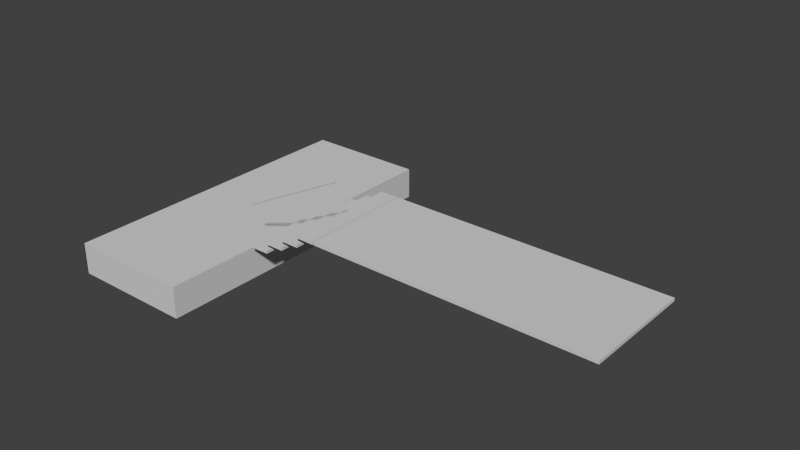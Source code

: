 # Source: stair_bauzil.blend  (saved by Blender 2.75.0; exported with 4.5.12 LTS)
import bpy
from mathutils import Matrix  # noqa: F401  (used for matrix-valued properties, if any)

bpy.ops.wm.read_factory_settings(use_empty=True)
scene = bpy.context.scene
scene.name = 'Scene'

# ---- collections
col_collection_1 = bpy.data.collections.new('Collection 1'); scene.collection.children.link(col_collection_1)

# ---- materials (node trees are filled in below, after node groups)
mat_none_001 = bpy.data.materials.new('None.001')
mat_none_001.alpha_threshold = 0.0
mat_none_001.use_transparent_shadow = False
mat_none_001.diffuse_color = (0.64, 0.64, 0.64, 1.0)
mat_none_001.specular_color = (0.8, 0.8, 0.8)
mat_none_001.roughness = 0.5
mat_none_001.specular_intensity = 1.0
mat_none_000 = bpy.data.materials.new('None.000')
mat_none_000.alpha_threshold = 0.0
mat_none_000.use_transparent_shadow = False
mat_none_000.diffuse_color = (0.64, 0.64, 0.64, 1.0)
mat_none_000.specular_color = (0.8, 0.8, 0.8)
mat_none_000.roughness = 0.5
mat_none_000.specular_intensity = 1.0

# ---- material node trees

# ---- world
world_world = bpy.data.worlds.new('World'); scene.world = world_world
world_world.color = (0.05088, 0.05088, 0.05088)
world_world.use_sun_shadow = False
world_world.sun_shadow_jitter_overblur = 0.0
world_world.cycles.sampling_method = 'MANUAL'
world_world.cycles.sample_map_resolution = 256

# ---- meshes
me_cube_002_cube_000 = bpy.data.meshes.new('Cube.002_Cube.000')
me_cube_002_cube_000.from_pydata([(-0.15, -0.025, 0.884), (-0.15, -0.025, -0.884), (0.15, -0.025, -0.884), (-0.15, 0.025, 0.884), (0.15, 0.025, 0.884), (0.15, 0.025, -0.884), (-0.15, 0.025, -0.884), (0.15, -0.025, 0.884)], [], [(0, 1, 2), (3, 4, 5), (3, 6, 1), (6, 5, 2), (2, 5, 4), (0, 7, 4), (7, 0, 2), (6, 3, 5), (0, 3, 1), (1, 6, 2), (7, 2, 4), (3, 0, 4)])
me_cube_002_cube_000.polygons.foreach_set('use_smooth', [True] * 12)
_k = set([(0, 1), (0, 3), (0, 7), (1, 2), (1, 6), (2, 5), (2, 7), (3, 4), (3, 6), (4, 5), (4, 7), (5, 6)])
me_cube_002_cube_000.attributes.new('sharp_edge', 'BOOLEAN', 'EDGE').data.foreach_set('value', [ (min(e.vertices), max(e.vertices)) in _k for e in me_cube_002_cube_000.edges])
me_cube_002_cube_000.materials.append(mat_none_001)
me_cube_002_cube_000.use_remesh_preserve_volume = False
me_cube_002_cube_000.use_remesh_preserve_attributes = False
me_cube_002_cube_000.use_mirror_vertex_groups = False
me_cube_002_cube_000.update()
me_cube_002_cube_000.normals_split_custom_set([tuple(v) for v in zip(*[iter([0.0, -1.0, 0.0, 0.0, -1.0, 0.0, 0.0, -1.0, 0.0, 0.0, 1.0, 0.0, 0.0, 1.0, 0.0, 0.0, 1.0, 0.0, -1.0, 9.707e-09, 0.0, -1.0, 5.394e-07, 0.0, -1.0, 5.297e-07, 0.0, 3.133e-07, -1.707e-05, -1.0, 2.98e-06, 0.0, -1.0, 2.667e-06, -2.005e-06, -1.0, 1.0, -1.213e-08, 0.0, 1.0, 0.0, 0.0, 1.0, -6.621e-07, 0.0, -3.133e-07, 2.005e-06, 1.0, -2.98e-06, 1.907e-05, 1.0, -2.667e-06, 1.707e-05, 1.0, 0.0, -1.0, 0.0, 0.0, -1.0, 0.0, 0.0, -1.0, 0.0, 0.0, 1.0, 0.0, 0.0, 1.0, 0.0, 0.0, 1.0, 0.0, -1.0, 0.0, 0.0, -1.0, 9.707e-09, 0.0, -1.0, 5.297e-07, 0.0, 0.0, -1.907e-05, -1.0, 3.133e-07, -1.707e-05, -1.0, 2.667e-06, -2.005e-06, -1.0, 1.0, -6.743e-07, 0.0, 1.0, -1.213e-08, 0.0, 1.0, -6.621e-07, 0.0, 0.0, 0.0, 1.0, -3.133e-07, 2.005e-06, 1.0, -2.667e-06, 1.707e-05, 1.0])] * 3)])
me_cube_001_cube_000 = bpy.data.meshes.new('Cube.001_Cube.000')
me_cube_001_cube_000.from_pydata([(-0.15, -0.025, 0.884), (-0.15, -0.025, -0.884), (0.15, -0.025, -0.884), (-0.15, 0.025, 0.884), (0.15, 0.025, 0.884), (0.15, 0.025, -0.884), (-0.15, 0.025, -0.884), (0.15, -0.025, 0.884)], [], [(0, 1, 2), (3, 4, 5), (3, 6, 1), (6, 5, 2), (2, 5, 4), (0, 7, 4), (7, 0, 2), (6, 3, 5), (0, 3, 1), (1, 6, 2), (7, 2, 4), (3, 0, 4)])
me_cube_001_cube_000.polygons.foreach_set('use_smooth', [True] * 12)
_k = set([(0, 1), (0, 3), (0, 7), (1, 2), (1, 6), (2, 5), (2, 7), (3, 4), (3, 6), (4, 5), (4, 7), (5, 6)])
me_cube_001_cube_000.attributes.new('sharp_edge', 'BOOLEAN', 'EDGE').data.foreach_set('value', [ (min(e.vertices), max(e.vertices)) in _k for e in me_cube_001_cube_000.edges])
me_cube_001_cube_000.materials.append(mat_none_001)
me_cube_001_cube_000.use_remesh_preserve_volume = False
me_cube_001_cube_000.use_remesh_preserve_attributes = False
me_cube_001_cube_000.use_mirror_vertex_groups = False
me_cube_001_cube_000.update()
me_cube_001_cube_000.normals_split_custom_set([tuple(v) for v in zip(*[iter([0.0, -1.0, 0.0, 0.0, -1.0, 0.0, 0.0, -1.0, 0.0, 0.0, 1.0, 0.0, 0.0, 1.0, 0.0, 0.0, 1.0, 0.0, -1.0, 9.707e-09, 0.0, -1.0, 5.394e-07, 0.0, -1.0, 5.297e-07, 0.0, 3.133e-07, -1.707e-05, -1.0, 2.98e-06, 0.0, -1.0, 2.667e-06, -2.005e-06, -1.0, 1.0, -1.213e-08, 0.0, 1.0, 0.0, 0.0, 1.0, -6.621e-07, 0.0, -3.133e-07, 2.005e-06, 1.0, -2.98e-06, 1.907e-05, 1.0, -2.667e-06, 1.707e-05, 1.0, 0.0, -1.0, 0.0, 0.0, -1.0, 0.0, 0.0, -1.0, 0.0, 0.0, 1.0, 0.0, 0.0, 1.0, 0.0, 0.0, 1.0, 0.0, -1.0, 0.0, 0.0, -1.0, 9.707e-09, 0.0, -1.0, 5.297e-07, 0.0, 0.0, -1.907e-05, -1.0, 3.133e-07, -1.707e-05, -1.0, 2.667e-06, -2.005e-06, -1.0, 1.0, -6.743e-07, 0.0, 1.0, -1.213e-08, 0.0, 1.0, -6.621e-07, 0.0, 0.0, 0.0, 1.0, -3.133e-07, 2.005e-06, 1.0, -2.667e-06, 1.707e-05, 1.0])] * 3)])
me_cube_004_cube_000 = bpy.data.meshes.new('Cube.004_Cube.000')
me_cube_004_cube_000.from_pydata([(-0.8108, -0.4131, -0.025), (-0.8108, -0.4131, 0.025), (0.8108, 0.4131, 0.025), (0.8108, 0.4131, -0.025)], [], [(0, 1, 2), (3, 0, 2)])
me_cube_004_cube_000.polygons.foreach_set('use_smooth', [True] * 2)
_k = set([(0, 1), (0, 3), (1, 2), (2, 3)])
me_cube_004_cube_000.attributes.new('sharp_edge', 'BOOLEAN', 'EDGE').data.foreach_set('value', [ (min(e.vertices), max(e.vertices)) in _k for e in me_cube_004_cube_000.edges])
me_cube_004_cube_000.materials.append(mat_none_001)
me_cube_004_cube_000.use_remesh_preserve_volume = False
me_cube_004_cube_000.use_remesh_preserve_attributes = False
me_cube_004_cube_000.use_mirror_vertex_groups = False
me_cube_004_cube_000.update()
me_cube_004_cube_000.normals_split_custom_set([tuple(v) for v in zip(*[iter([-0.454, 0.891, 3.649e-05, -0.454, 0.891, 3.68e-05, -0.454, 0.891, 1.943e-05, -0.454, 0.891, 1.912e-05, -0.454, 0.891, 3.649e-05, -0.454, 0.891, 1.943e-05])] * 3)])
me_ground_001 = bpy.data.meshes.new('Ground.001')
me_ground_001.from_pydata([(2.5, 2e-06, -2.5), (2.5, -0.5, -2.5), (-2.5, -0.5, -2.5), (-2.5, 2e-06, -2.5), (2.5, -0.5, 2.5), (2.5, -6e-06, 2.5), (-2.5, -6e-06, 2.5), (-2.5, -0.5, 2.5)], [], [(0, 1, 2), (3, 0, 2), (4, 5, 6), (6, 7, 4), (4, 7, 2), (2, 1, 4), (5, 4, 1), (1, 0, 5), (5, 0, 6), (0, 3, 6), (7, 6, 3), (3, 2, 7)])
me_ground_001.polygons.foreach_set('use_smooth', [True] * 12)
_k = set([(0, 1), (0, 3), (0, 5), (1, 2), (1, 4), (2, 3), (2, 7), (3, 6), (4, 5), (4, 7), (5, 6), (6, 7)])
me_ground_001.attributes.new('sharp_edge', 'BOOLEAN', 'EDGE').data.foreach_set('value', [ (min(e.vertices), max(e.vertices)) in _k for e in me_ground_001.edges])
me_ground_001.materials.append(mat_none_001)
me_ground_001.use_remesh_preserve_volume = False
me_ground_001.use_remesh_preserve_attributes = False
me_ground_001.use_mirror_vertex_groups = False
me_ground_001.update()
me_ground_001.normals_split_custom_set([tuple(v) for v in zip(*[iter([0.0, 0.0, -1.0, 0.0, 0.0, -1.0, 0.0, 0.0, -1.0, 0.0, 0.0, -1.0, 0.0, 0.0, -1.0, 0.0, 0.0, -1.0, 0.0, 0.0, 1.0, 0.0, 0.0, 1.0, 0.0, 0.0, 1.0, 0.0, 0.0, 1.0, 0.0, 0.0, 1.0, 0.0, 0.0, 1.0, 0.0, -1.0, 0.0, 0.0, -1.0, 0.0, 0.0, -1.0, 0.0, 0.0, -1.0, 0.0, 0.0, -1.0, 0.0, 0.0, -1.0, 0.0, 1.0, 0.0, 0.0, 1.0, 0.0, 0.0, 1.0, 0.0, 0.0, 1.0, 0.0, 0.0, 1.0, 0.0, 0.0, 1.0, 0.0, 0.0, 0.0, 1.0, 1.6e-06, 0.0, 1.0, 1.6e-06, 0.0, 1.0, 1.6e-06, 0.0, 1.0, 1.6e-06, 0.0, 1.0, 1.6e-06, 0.0, 1.0, 1.6e-06, -1.0, 0.0, 0.0, -1.0, 0.0, 0.0, -1.0, 0.0, 0.0, -1.0, 0.0, 0.0, -1.0, 0.0, 0.0, -1.0, 0.0, 0.0])] * 3)])
me_cube_cube_000 = bpy.data.meshes.new('Cube_Cube.000')
me_cube_cube_000.from_pydata([(-0.15, -0.025, -0.884), (0.15, -0.025, -0.884), (0.15, -0.025, 0.884), (-0.15, 0.025, 0.884), (0.15, 0.025, 0.884), (0.15, 0.025, -0.884), (-0.15, 0.025, -0.884), (-0.15, -0.025, 0.884)], [], [(0, 1, 2), (3, 4, 5), (3, 6, 0), (6, 5, 1), (1, 5, 4), (3, 7, 2), (7, 0, 2), (6, 3, 5), (7, 3, 0), (0, 6, 1), (2, 1, 4), (4, 3, 2)])
me_cube_cube_000.polygons.foreach_set('use_smooth', [True] * 12)
_k = set([(0, 1), (0, 6), (0, 7), (1, 2), (1, 5), (2, 4), (2, 7), (3, 4), (3, 6), (3, 7), (4, 5), (5, 6)])
me_cube_cube_000.attributes.new('sharp_edge', 'BOOLEAN', 'EDGE').data.foreach_set('value', [ (min(e.vertices), max(e.vertices)) in _k for e in me_cube_cube_000.edges])
me_cube_cube_000.materials.append(mat_none_001)
me_cube_cube_000.use_remesh_preserve_volume = False
me_cube_cube_000.use_remesh_preserve_attributes = False
me_cube_cube_000.use_mirror_vertex_groups = False
me_cube_cube_000.update()
me_cube_cube_000.normals_split_custom_set([tuple(v) for v in zip(*[iter([0.0, -1.0, 0.0, 0.0, -1.0, 0.0, 0.0, -1.0, 0.0, 0.0, 1.0, 0.0, 0.0, 1.0, 0.0, 0.0, 1.0, 0.0, -1.0, 9.707e-09, 0.0, -1.0, 5.394e-07, 0.0, -1.0, 5.297e-07, 0.0, 3.133e-07, -1.707e-05, -1.0, 2.98e-06, 0.0, -1.0, 2.667e-06, -2.005e-06, -1.0, 1.0, 0.0, 0.0, 1.0, 0.0, 0.0, 1.0, 0.0, 0.0, -3.111e-06, 2.005e-06, 1.0, -3.477e-06, 0.0, 1.0, -3.655e-07, 1.707e-05, 1.0, 0.0, -1.0, 0.0, 0.0, -1.0, 0.0, 0.0, -1.0, 0.0, 0.0, 1.0, 0.0, 0.0, 1.0, 0.0, 0.0, 1.0, 0.0, -1.0, 0.0, 0.0, -1.0, 9.707e-09, 0.0, -1.0, 5.297e-07, 0.0, 0.0, -1.907e-05, -1.0, 3.133e-07, -1.707e-05, -1.0, 2.667e-06, -2.005e-06, -1.0, 1.0, 0.0, 0.0, 1.0, 0.0, 0.0, 1.0, 0.0, 0.0, 0.0, 1.907e-05, 1.0, -3.111e-06, 2.005e-06, 1.0, -3.655e-07, 1.707e-05, 1.0])] * 3)])
me_cube_003_cube_000 = bpy.data.meshes.new('Cube.003_Cube.000')
me_cube_003_cube_000.from_pydata([(-0.15, -0.025, 0.884), (-0.15, -0.025, -0.884), (0.15, -0.025, -0.884), (-0.15, 0.025, 0.884), (0.15, 0.025, 0.884), (0.15, 0.025, -0.884), (-0.15, 0.025, -0.884), (0.15, -0.025, 0.884)], [], [(0, 1, 2), (3, 4, 5), (3, 6, 1), (6, 5, 2), (2, 5, 4), (0, 7, 4), (7, 0, 2), (6, 3, 5), (0, 3, 1), (1, 6, 2), (7, 2, 4), (3, 0, 4)])
me_cube_003_cube_000.polygons.foreach_set('use_smooth', [True] * 12)
_k = set([(0, 1), (0, 3), (0, 7), (1, 2), (1, 6), (2, 5), (2, 7), (3, 4), (3, 6), (4, 5), (4, 7), (5, 6)])
me_cube_003_cube_000.attributes.new('sharp_edge', 'BOOLEAN', 'EDGE').data.foreach_set('value', [ (min(e.vertices), max(e.vertices)) in _k for e in me_cube_003_cube_000.edges])
me_cube_003_cube_000.materials.append(mat_none_001)
me_cube_003_cube_000.use_remesh_preserve_volume = False
me_cube_003_cube_000.use_remesh_preserve_attributes = False
me_cube_003_cube_000.use_mirror_vertex_groups = False
me_cube_003_cube_000.update()
me_cube_003_cube_000.normals_split_custom_set([tuple(v) for v in zip(*[iter([0.0, -1.0, 0.0, 0.0, -1.0, 0.0, 0.0, -1.0, 0.0, 0.0, 1.0, 0.0, 0.0, 1.0, 0.0, 0.0, 1.0, 0.0, -1.0, 9.707e-09, 0.0, -1.0, 5.394e-07, 0.0, -1.0, 5.297e-07, 0.0, 3.133e-07, -1.707e-05, -1.0, 2.98e-06, 0.0, -1.0, 2.667e-06, -2.005e-06, -1.0, 1.0, -1.213e-08, 0.0, 1.0, 0.0, 0.0, 1.0, -6.621e-07, 0.0, -3.133e-07, 2.005e-06, 1.0, -2.98e-06, 1.907e-05, 1.0, -2.667e-06, 1.707e-05, 1.0, 0.0, -1.0, 0.0, 0.0, -1.0, 0.0, 0.0, -1.0, 0.0, 0.0, 1.0, 0.0, 0.0, 1.0, 0.0, 0.0, 1.0, 0.0, -1.0, 0.0, 0.0, -1.0, 9.707e-09, 0.0, -1.0, 5.297e-07, 0.0, 0.0, -1.907e-05, -1.0, 3.133e-07, -1.707e-05, -1.0, 2.667e-06, -2.005e-06, -1.0, 1.0, -6.743e-07, 0.0, 1.0, -1.213e-08, 0.0, 1.0, -6.621e-07, 0.0, 0.0, 0.0, 1.0, -3.133e-07, 2.005e-06, 1.0, -2.667e-06, 1.707e-05, 1.0])] * 3)])
me_cube_003_cube_001 = bpy.data.meshes.new('Cube.003_Cube.001')
me_cube_003_cube_001.from_pydata([(-0.15, -0.025, 0.884), (-0.15, -0.025, -0.884), (0.15, -0.025, -0.884), (-0.15, 0.025, 0.884), (0.15, 0.025, 0.884), (0.15, 0.025, -0.884), (-0.15, 0.025, -0.884), (0.15, -0.025, 0.884)], [], [(0, 1, 2), (3, 4, 5), (3, 6, 1), (6, 5, 2), (2, 5, 4), (0, 7, 4), (7, 0, 2), (6, 3, 5), (0, 3, 1), (1, 6, 2), (7, 2, 4), (3, 0, 4)])
me_cube_003_cube_001.polygons.foreach_set('use_smooth', [True] * 12)
_k = set([(0, 1), (0, 3), (0, 7), (1, 2), (1, 6), (2, 5), (2, 7), (3, 4), (3, 6), (4, 5), (4, 7), (5, 6)])
me_cube_003_cube_001.attributes.new('sharp_edge', 'BOOLEAN', 'EDGE').data.foreach_set('value', [ (min(e.vertices), max(e.vertices)) in _k for e in me_cube_003_cube_001.edges])
me_cube_003_cube_001.materials.append(mat_none_000)
me_cube_003_cube_001.use_remesh_preserve_volume = False
me_cube_003_cube_001.use_remesh_preserve_attributes = False
me_cube_003_cube_001.use_mirror_vertex_groups = False
me_cube_003_cube_001.update()
me_cube_003_cube_001.normals_split_custom_set([tuple(v) for v in zip(*[iter([0.0, -1.0, 0.0, 0.0, -1.0, 0.0, 0.0, -1.0, 0.0, 0.0, 1.0, 0.0, 0.0, 1.0, 0.0, 0.0, 1.0, 0.0, -1.0, 9.707e-09, 0.0, -1.0, 5.394e-07, 0.0, -1.0, 5.297e-07, 0.0, 3.133e-07, -1.707e-05, -1.0, 2.98e-06, 0.0, -1.0, 2.667e-06, -2.005e-06, -1.0, 1.0, -1.213e-08, 0.0, 1.0, 0.0, 0.0, 1.0, -6.621e-07, 0.0, -3.133e-07, 2.005e-06, 1.0, -2.98e-06, 1.907e-05, 1.0, -2.667e-06, 1.707e-05, 1.0, 0.0, -1.0, 0.0, 0.0, -1.0, 0.0, 0.0, -1.0, 0.0, 0.0, 1.0, 0.0, 0.0, 1.0, 0.0, 0.0, 1.0, 0.0, -1.0, 0.0, 0.0, -1.0, 9.707e-09, 0.0, -1.0, 5.297e-07, 0.0, 0.0, -1.907e-05, -1.0, 3.133e-07, -1.707e-05, -1.0, 2.667e-06, -2.005e-06, -1.0, 1.0, -6.743e-07, 0.0, 1.0, -1.213e-08, 0.0, 1.0, -6.621e-07, 0.0, 0.0, 0.0, 1.0, -3.133e-07, 2.005e-06, 1.0, -2.667e-06, 1.707e-05, 1.0])] * 3)])

# ---- objects
ob_cube_002_cube_000 = bpy.data.objects.new('Cube.002_Cube.000', me_cube_002_cube_000)
ob_cube_001_cube_000 = bpy.data.objects.new('Cube.001_Cube.000', me_cube_001_cube_000)
ob_cube_004_cube_000 = bpy.data.objects.new('Cube.004_Cube.000', me_cube_004_cube_000)
ob_ground_001 = bpy.data.objects.new('Ground.001', me_ground_001)
ob_cube_cube_000 = bpy.data.objects.new('Cube_Cube.000', me_cube_cube_000)
ob_cube_003_cube_000 = bpy.data.objects.new('Cube.003_Cube.000', me_cube_003_cube_000)
ob_cube_003_cube_001 = bpy.data.objects.new('Cube.003_Cube.001', me_cube_003_cube_001)

# ---- transforms, parenting, visibility, modifiers, constraints
ob_cube_002_cube_000.location = (1.05, -0.28, 0.425)
ob_cube_002_cube_000.rotation_euler = (1.571, -0.0, 0.0)
ob_cube_002_cube_000.lineart.crease_threshold = 0.0
ob_cube_001_cube_000.location = (0.75, -0.28, 0.275)
ob_cube_001_cube_000.rotation_euler = (1.571, -0.0, 0.0)
ob_cube_001_cube_000.lineart.crease_threshold = 0.0
ob_cube_004_cube_000.location = (1.211, -1.195, 1.228)
ob_cube_004_cube_000.rotation_euler = (1.571, -0.0, 0.0)
ob_cube_004_cube_000.lineart.crease_threshold = 0.0
ob_ground_001.location = (-0.8138, 0.0, 0.0)
ob_ground_001.rotation_euler = (1.571, -0.0, 0.0)
ob_ground_001.scale = (0.392, 1.0, 1.0)
ob_ground_001.lineart.crease_threshold = 0.0
ob_cube_cube_000.location = (0.45, -0.28, 0.125)
ob_cube_cube_000.rotation_euler = (1.571, -0.0, 0.0)
ob_cube_cube_000.lineart.crease_threshold = 0.0
ob_cube_003_cube_000.location = (1.35, -0.28, 0.575)
ob_cube_003_cube_000.rotation_euler = (1.571, -0.0, 0.0)
ob_cube_003_cube_000.lineart.crease_threshold = 0.0
ob_cube_003_cube_001.location = (3.706, -0.28, 0.575)
ob_cube_003_cube_001.rotation_euler = (1.571, -0.0, 0.0)
ob_cube_003_cube_001.scale = (14.6, 1.0, 1.0)
ob_cube_003_cube_001.lineart.crease_threshold = 0.0

# ---- collection membership
col_collection_1.objects.link(ob_cube_002_cube_000)
col_collection_1.objects.link(ob_cube_001_cube_000)
col_collection_1.objects.link(ob_cube_004_cube_000)
col_collection_1.objects.link(ob_ground_001)
col_collection_1.objects.link(ob_cube_cube_000)
col_collection_1.objects.link(ob_cube_003_cube_000)
col_collection_1.objects.link(ob_cube_003_cube_001)

# ---- scene / render settings (as saved in the file)
scene.frame_start = 1; scene.frame_end = 250; scene.frame_set(1)
scene.render.engine = 'BLENDER_EEVEE_NEXT'
scene.render.resolution_percentage = 50
scene.render.dither_intensity = 0.0
scene.cycles.use_denoising = False
scene.cycles.samples = 10
scene.cycles.sampling_pattern = 'TABULATED_SOBOL'
scene.cycles.light_sampling_threshold = 0.0
scene.cycles.use_adaptive_sampling = False
scene.cycles.use_light_tree = False
scene.cycles.blur_glossy = 0.0
scene.cycles.pixel_filter_type = 'GAUSSIAN'
scene.cycles.sample_clamp_indirect = 0.0
scene.view_settings.view_transform = 'Standard'
bpy.context.view_layer.update()

# ---- added for rendering (the .blend has no active camera and no usable light): camera, sun
cam_auto = bpy.data.cameras.new('AutoCamera')
cam_auto.lens = 50.0
cam_auto.sensor_width = 36.0
cam_auto.clip_end = 1000.0
ob_auto_camera = bpy.data.objects.new('AutoCamera', cam_auto)
scene.collection.objects.link(ob_auto_camera)
ob_auto_camera.location = (10.7669, -10.4584, 7.54275)
ob_auto_camera.rotation_euler = (1.09748, -7.21219e-08, 0.694738)
scene.camera = ob_auto_camera
light_auto_sun = bpy.data.lights.new('AutoSun', 'SUN')
light_auto_sun.energy = 3.0
light_auto_sun.angle = 0.0523599
ob_auto_sun = bpy.data.objects.new('AutoSun', light_auto_sun)
scene.collection.objects.link(ob_auto_sun)
ob_auto_sun.rotation_euler = (0.872665, 0.174533, 0.523599)
bpy.context.view_layer.update()

